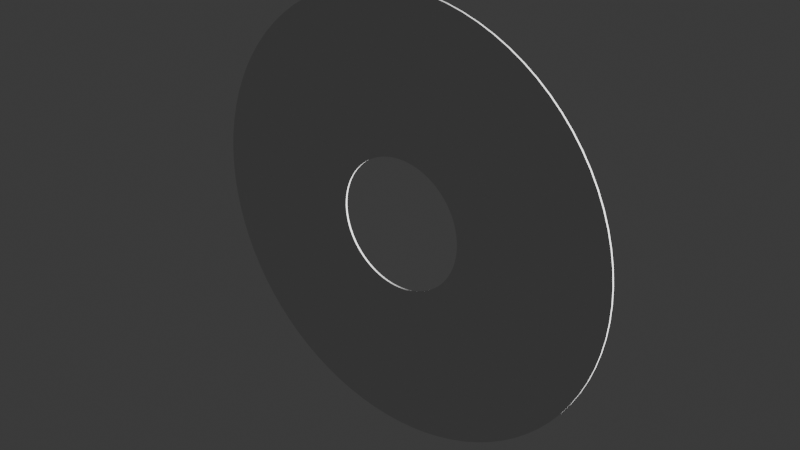 # Source: rings.blend  (saved by Blender 4.2.66; exported with 4.5.12 LTS)
import bpy
from mathutils import Matrix  # noqa: F401  (used for matrix-valued properties, if any)

bpy.ops.wm.read_factory_settings(use_empty=True)
scene = bpy.context.scene
scene.name = 'Scene'

# ---- collections
col_collection = bpy.data.collections.new('Collection'); scene.collection.children.link(col_collection)

# ---- world
world_world = bpy.data.worlds.new('World'); scene.world = world_world
world_world.use_nodes = True; world_world.node_tree.nodes.clear()
_N = world_world.node_tree.nodes; _L = world_world.node_tree.links
n0 = _N.new('ShaderNodeOutputWorld'); n0.name = 'World Output'; n0.location = (300, 300)
n1 = _N.new('ShaderNodeBackground'); n1.name = 'Background'; n1.location = (10, 300)
n1.inputs[0].default_value = (0.05088, 0.05088, 0.05088, 1.0)
_L.new(n1.outputs[0], n0.inputs[0])
n0.is_active_output = True
world_world.color = (0.05088, 0.05088, 0.05088)
world_world.sun_shadow_jitter_overblur = 0.0

# ---- lights
light_light = bpy.data.lights.new('Light', 'SUN')
light_light.angle = 0.1993
light_light.shadow_soft_size = 0.1
light_light.shadow_cascade_max_distance = 1000.0

# ---- meshes
me_circle = bpy.data.meshes.new('Circle')
me_circle.from_pydata([(0.0, 4.981, -0.04), (-0.7424, 4.926, -0.04), (-1.468, 4.76, -0.04), (-2.161, 4.488, -0.04), (-2.806, 4.116, -0.04), (-3.388, 3.652, -0.04), (-3.895, 3.106, -0.04), (-4.314, 2.491, -0.04), (-4.637, 1.82, -0.04), (-4.856, 1.108, -0.04), (-4.967, 0.3723, -0.04), (-4.967, -0.3723, -0.04), (-4.856, -1.108, -0.04), (-4.637, -1.82, -0.04), (-4.314, -2.491, -0.04), (-3.895, -3.106, -0.04), (-3.388, -3.652, -0.04), (-2.806, -4.116, -0.04), (-2.161, -4.488, -0.04), (-1.468, -4.76, -0.04), (-0.7424, -4.926, -0.04), (0.0, -4.981, -0.04), (0.7424, -4.926, -0.04), (1.468, -4.76, -0.04), (2.161, -4.488, -0.04), (2.806, -4.116, -0.04), (3.388, -3.652, -0.04), (3.895, -3.106, -0.04), (4.314, -2.491, -0.04), (4.637, -1.82, -0.04), (4.856, -1.108, -0.04), (4.967, -0.3723, -0.04), (4.967, 0.3723, -0.04), (4.856, 1.108, -0.04), (4.637, 1.82, -0.04), (4.314, 2.491, -0.04), (3.895, 3.106, -0.04), (3.388, 3.652, -0.04), (2.806, 4.116, -0.04), (2.161, 4.488, -0.04), (1.468, 4.76, -0.04), (0.7424, 4.926, -0.04), (-0.2213, 1.468, -0.04), (7.451e-09, 1.485, -0.04), (-0.4376, 1.419, -0.04), (-0.6442, 1.338, -0.04), (-0.8363, 1.227, -0.04), (-1.01, 1.088, -0.04), (-1.161, 0.9257, -0.04), (-1.286, 0.7423, -0.04), (-1.382, 0.5424, -0.04), (-1.447, 0.3304, -0.04), (-1.48, 0.1109, -0.04), (-1.48, -0.1109, -0.04), (-1.447, -0.3304, -0.04), (-1.382, -0.5424, -0.04), (-1.286, -0.7423, -0.04), (-1.161, -0.9257, -0.04), (-1.01, -1.088, -0.04), (-0.8363, -1.227, -0.04), (-0.6442, -1.338, -0.04), (-0.4376, -1.419, -0.04), (-0.2213, -1.468, -0.04), (-7.451e-09, -1.485, -0.04), (0.2213, -1.468, -0.04), (0.4376, -1.419, -0.04), (0.6442, -1.338, -0.04), (0.8363, -1.227, -0.04), (1.01, -1.088, -0.04), (1.161, -0.9257, -0.04), (1.286, -0.7423, -0.04), (1.382, -0.5424, -0.04), (1.447, -0.3304, -0.04), (1.48, -0.1109, -0.04), (1.48, 0.1109, -0.04), (1.447, 0.3304, -0.04), (1.382, 0.5424, -0.04), (1.286, 0.7423, -0.04), (1.161, 0.9257, -0.04), (1.01, 1.088, -0.04), (0.8363, 1.227, -0.04), (0.6442, 1.338, -0.04), (0.4376, 1.419, -0.04), (0.2213, 1.468, -0.04), (-0.1109, 1.48, -0.04), (-0.3304, 1.447, -0.04), (-0.5424, 1.382, -0.04), (-0.7423, 1.286, -0.04), (-0.9257, 1.161, -0.04), (-1.088, 1.01, -0.04), (-1.227, 0.8363, -0.04), (-1.338, 0.6442, -0.04), (-1.419, 0.4376, -0.04), (-1.468, 0.2213, -0.04), (-1.485, 1.863e-09, -0.04), (-1.468, -0.2213, -0.04), (-1.419, -0.4376, -0.04), (-1.338, -0.6442, -0.04), (-1.227, -0.8363, -0.04), (-1.088, -1.01, -0.04), (-0.9257, -1.161, -0.04), (-0.7423, -1.286, -0.04), (-0.5424, -1.382, -0.04), (-0.3304, -1.447, -0.04), (-0.1109, -1.48, -0.04), (0.1109, -1.48, -0.04), (0.3304, -1.447, -0.04), (0.5424, -1.382, -0.04), (0.7423, -1.286, -0.04), (0.9257, -1.161, -0.04), (1.088, -1.01, -0.04), (1.227, -0.8363, -0.04), (1.338, -0.6442, -0.04), (1.419, -0.4376, -0.04), (1.468, -0.2213, -0.04), (1.485, -1.863e-09, -0.04), (1.468, 0.2213, -0.04), (1.419, 0.4376, -0.04), (1.338, 0.6442, -0.04), (1.227, 0.8363, -0.04), (1.088, 1.01, -0.04), (0.9257, 1.161, -0.04), (0.7423, 1.286, -0.04), (0.5424, 1.382, -0.04), (0.3304, 1.447, -0.04), (0.1109, 1.48, -0.04), (-0.3723, 4.967, -0.04), (-1.108, 4.856, -0.04), (-1.82, 4.637, -0.04), (-2.491, 4.314, -0.04), (-3.106, 3.895, -0.04), (-3.652, 3.388, -0.04), (-4.116, 2.806, -0.04), (-4.488, 2.161, -0.04), (-4.76, 1.468, -0.04), (-4.926, 0.7424, -0.04), (-4.981, 5.588e-09, -0.04), (-4.926, -0.7424, -0.04), (-4.76, -1.468, -0.04), (-4.488, -2.161, -0.04), (-4.116, -2.806, -0.04), (-3.652, -3.388, -0.04), (-3.106, -3.895, -0.04), (-2.491, -4.314, -0.04), (-1.82, -4.637, -0.04), (-1.108, -4.856, -0.04), (-0.3723, -4.967, -0.04), (0.3723, -4.967, -0.04), (1.108, -4.856, -0.04), (1.82, -4.637, -0.04), (2.491, -4.314, -0.04), (3.106, -3.895, -0.04), (3.652, -3.388, -0.04), (4.116, -2.806, -0.04), (4.488, -2.161, -0.04), (4.76, -1.468, -0.04), (4.926, -0.7424, -0.04), (4.981, -5.588e-09, -0.04), (4.926, 0.7424, -0.04), (4.76, 1.468, -0.04), (4.488, 2.161, -0.04), (4.116, 2.806, -0.04), (3.652, 3.388, -0.04), (3.106, 3.895, -0.04), (2.491, 4.314, -0.04), (1.82, 4.637, -0.04), (1.108, 4.856, -0.04), (0.3723, 4.967, -0.04), (-0.4819, 3.197, -0.04), (0.0, 3.233, -0.04), (-0.9529, 3.089, -0.04), (-1.403, 2.913, -0.04), (-1.821, 2.671, -0.04), (-2.199, 2.37, -0.04), (-2.528, 2.016, -0.04), (-2.8, 1.617, -0.04), (-3.01, 1.181, -0.04), (-3.152, 0.7194, -0.04), (-3.224, 0.2416, -0.04), (-3.224, -0.2416, -0.04), (-3.152, -0.7194, -0.04), (-3.01, -1.181, -0.04), (-2.8, -1.617, -0.04), (-2.528, -2.016, -0.04), (-2.199, -2.37, -0.04), (-1.821, -2.671, -0.04), (-1.403, -2.913, -0.04), (-0.9529, -3.089, -0.04), (-0.4819, -3.197, -0.04), (0.0, -3.233, -0.04), (0.4819, -3.197, -0.04), (0.9529, -3.089, -0.04), (1.403, -2.913, -0.04), (1.821, -2.671, -0.04), (2.199, -2.37, -0.04), (2.528, -2.016, -0.04), (2.8, -1.617, -0.04), (3.01, -1.181, -0.04), (3.152, -0.7194, -0.04), (3.224, -0.2416, -0.04), (3.224, 0.2416, -0.04), (3.152, 0.7194, -0.04), (3.01, 1.181, -0.04), (2.8, 1.617, -0.04), (2.528, 2.016, -0.04), (2.199, 2.37, -0.04), (1.821, 2.671, -0.04), (1.403, 2.913, -0.04), (0.9529, 3.089, -0.04), (0.4819, 3.197, -0.04), (-0.2416, 3.224, -0.04), (-0.7194, 3.152, -0.04), (-1.181, 3.01, -0.04), (-1.617, 2.8, -0.04), (-2.016, 2.528, -0.04), (-2.37, 2.199, -0.04), (-2.671, 1.821, -0.04), (-2.913, 1.403, -0.04), (-3.089, 0.9529, -0.04), (-3.197, 0.4819, -0.04), (-3.233, 0.0, -0.04), (-3.197, -0.4819, -0.04), (-3.089, -0.9529, -0.04), (-2.913, -1.403, -0.04), (-2.671, -1.821, -0.04), (-2.37, -2.199, -0.04), (-2.016, -2.528, -0.04), (-1.617, -2.8, -0.04), (-1.181, -3.01, -0.04), (-0.7194, -3.152, -0.04), (-0.2416, -3.224, -0.04), (0.2416, -3.224, -0.04), (0.7194, -3.152, -0.04), (1.181, -3.01, -0.04), (1.617, -2.8, -0.04), (2.016, -2.528, -0.04), (2.37, -2.199, -0.04), (2.671, -1.821, -0.04), (2.913, -1.403, -0.04), (3.089, -0.9529, -0.04), (3.197, -0.4819, -0.04), (3.233, 0.0, -0.04), (3.197, 0.4819, -0.04), (3.089, 0.9529, -0.04), (2.913, 1.403, -0.04), (2.671, 1.821, -0.04), (2.37, 2.199, -0.04), (2.016, 2.528, -0.04), (1.617, 2.8, -0.04), (1.181, 3.01, -0.04), (0.7194, 3.152, -0.04), (0.2416, 3.224, -0.04), (0.0, 4.981, 0.0), (-0.7424, 4.926, 0.0), (-1.468, 4.76, 0.0), (-2.161, 4.488, 0.0), (-2.806, 4.116, 0.0), (-3.388, 3.652, 0.0), (-3.895, 3.106, 0.0), (-4.314, 2.491, 0.0), (-4.637, 1.82, 0.0), (-4.856, 1.108, 0.0), (-4.967, 0.3723, 0.0), (-4.967, -0.3723, 0.0), (-4.856, -1.108, 0.0), (-4.637, -1.82, 0.0), (-4.314, -2.491, 0.0), (-3.895, -3.106, 0.0), (-3.388, -3.652, 0.0), (-2.806, -4.116, 0.0), (-2.161, -4.488, 0.0), (-1.468, -4.76, 0.0), (-0.7424, -4.926, 0.0), (0.0, -4.981, 0.0), (0.7424, -4.926, 0.0), (1.468, -4.76, 0.0), (2.161, -4.488, 0.0), (2.806, -4.116, 0.0), (3.388, -3.652, 0.0), (3.895, -3.106, 0.0), (4.314, -2.491, 0.0), (4.637, -1.82, 0.0), (4.856, -1.108, 0.0), (4.967, -0.3723, 0.0), (4.967, 0.3723, 0.0), (4.856, 1.108, 0.0), (4.637, 1.82, 0.0), (4.314, 2.491, 0.0), (3.895, 3.106, 0.0), (3.388, 3.652, 0.0), (2.806, 4.116, 0.0), (2.161, 4.488, 0.0), (1.468, 4.76, 0.0), (0.7424, 4.926, 0.0), (-0.2213, 1.468, 0.0), (7.451e-09, 1.485, 0.0), (-0.4376, 1.419, 0.0), (-0.6442, 1.338, 0.0), (-0.8363, 1.227, 0.0), (-1.01, 1.088, 0.0), (-1.161, 0.9257, 0.0), (-1.286, 0.7423, 0.0), (-1.382, 0.5424, 0.0), (-1.447, 0.3304, 0.0), (-1.48, 0.1109, 0.0), (-1.48, -0.1109, 0.0), (-1.447, -0.3304, 0.0), (-1.382, -0.5424, 0.0), (-1.286, -0.7423, 0.0), (-1.161, -0.9257, 0.0), (-1.01, -1.088, 0.0), (-0.8363, -1.227, 0.0), (-0.6442, -1.338, 0.0), (-0.4376, -1.419, 0.0), (-0.2213, -1.468, 0.0), (-7.451e-09, -1.485, 0.0), (0.2213, -1.468, 0.0), (0.4376, -1.419, 0.0), (0.6442, -1.338, 0.0), (0.8363, -1.227, 0.0), (1.01, -1.088, 0.0), (1.161, -0.9257, 0.0), (1.286, -0.7423, 0.0), (1.382, -0.5424, 0.0), (1.447, -0.3304, 0.0), (1.48, -0.1109, 0.0), (1.48, 0.1109, 0.0), (1.447, 0.3304, 0.0), (1.382, 0.5424, 0.0), (1.286, 0.7423, 0.0), (1.161, 0.9257, 0.0), (1.01, 1.088, 0.0), (0.8363, 1.227, 0.0), (0.6442, 1.338, 0.0), (0.4376, 1.419, 0.0), (0.2213, 1.468, 0.0), (-0.1109, 1.48, 0.0), (-0.3304, 1.447, 0.0), (-0.5424, 1.382, 0.0), (-0.7423, 1.286, 0.0), (-0.9257, 1.161, 0.0), (-1.088, 1.01, 0.0), (-1.227, 0.8363, 0.0), (-1.338, 0.6442, 0.0), (-1.419, 0.4376, 0.0), (-1.468, 0.2213, 0.0), (-1.485, 1.863e-09, 0.0), (-1.468, -0.2213, 0.0), (-1.419, -0.4376, 0.0), (-1.338, -0.6442, 0.0), (-1.227, -0.8363, 0.0), (-1.088, -1.01, 0.0), (-0.9257, -1.161, 0.0), (-0.7423, -1.286, 0.0), (-0.5424, -1.382, 0.0), (-0.3304, -1.447, 0.0), (-0.1109, -1.48, 0.0), (0.1109, -1.48, 0.0), (0.3304, -1.447, 0.0), (0.5424, -1.382, 0.0), (0.7423, -1.286, 0.0), (0.9257, -1.161, 0.0), (1.088, -1.01, 0.0), (1.227, -0.8363, 0.0), (1.338, -0.6442, 0.0), (1.419, -0.4376, 0.0), (1.468, -0.2213, 0.0), (1.485, -1.863e-09, 0.0), (1.468, 0.2213, 0.0), (1.419, 0.4376, 0.0), (1.338, 0.6442, 0.0), (1.227, 0.8363, 0.0), (1.088, 1.01, 0.0), (0.9257, 1.161, 0.0), (0.7423, 1.286, 0.0), (0.5424, 1.382, 0.0), (0.3304, 1.447, 0.0), (0.1109, 1.48, 0.0), (-0.3723, 4.967, 0.0), (-1.108, 4.856, 0.0), (-1.82, 4.637, 0.0), (-2.491, 4.314, 0.0), (-3.106, 3.895, 0.0), (-3.652, 3.388, 0.0), (-4.116, 2.806, 0.0), (-4.488, 2.161, 0.0), (-4.76, 1.468, 0.0), (-4.926, 0.7424, 0.0), (-4.981, 5.588e-09, 0.0), (-4.926, -0.7424, 0.0), (-4.76, -1.468, 0.0), (-4.488, -2.161, 0.0), (-4.116, -2.806, 0.0), (-3.652, -3.388, 0.0), (-3.106, -3.895, 0.0), (-2.491, -4.314, 0.0), (-1.82, -4.637, 0.0), (-1.108, -4.856, 0.0), (-0.3723, -4.967, 0.0), (0.3723, -4.967, 0.0), (1.108, -4.856, 0.0), (1.82, -4.637, 0.0), (2.491, -4.314, 0.0), (3.106, -3.895, 0.0), (3.652, -3.388, 0.0), (4.116, -2.806, 0.0), (4.488, -2.161, 0.0), (4.76, -1.468, 0.0), (4.926, -0.7424, 0.0), (4.981, -5.588e-09, 0.0), (4.926, 0.7424, 0.0), (4.76, 1.468, 0.0), (4.488, 2.161, 0.0), (4.116, 2.806, 0.0), (3.652, 3.388, 0.0), (3.106, 3.895, 0.0), (2.491, 4.314, 0.0), (1.82, 4.637, 0.0), (1.108, 4.856, 0.0), (0.3723, 4.967, 0.0), (-0.4819, 3.197, 0.0), (0.0, 3.233, 0.0), (-0.9529, 3.089, 0.0), (-1.403, 2.913, 0.0), (-1.821, 2.671, 0.0), (-2.199, 2.37, 0.0), (-2.528, 2.016, 0.0), (-2.8, 1.617, 0.0), (-3.01, 1.181, 0.0), (-3.152, 0.7194, 0.0), (-3.224, 0.2416, 0.0), (-3.224, -0.2416, 0.0), (-3.152, -0.7194, 0.0), (-3.01, -1.181, 0.0), (-2.8, -1.617, 0.0), (-2.528, -2.016, 0.0), (-2.199, -2.37, 0.0), (-1.821, -2.671, 0.0), (-1.403, -2.913, 0.0), (-0.9529, -3.089, 0.0), (-0.4819, -3.197, 0.0), (0.0, -3.233, 0.0), (0.4819, -3.197, 0.0), (0.9529, -3.089, 0.0), (1.403, -2.913, 0.0), (1.821, -2.671, 0.0), (2.199, -2.37, 0.0), (2.528, -2.016, 0.0), (2.8, -1.617, 0.0), (3.01, -1.181, 0.0), (3.152, -0.7194, 0.0), (3.224, -0.2416, 0.0), (3.224, 0.2416, 0.0), (3.152, 0.7194, 0.0), (3.01, 1.181, 0.0), (2.8, 1.617, 0.0), (2.528, 2.016, 0.0), (2.199, 2.37, 0.0), (1.821, 2.671, 0.0), (1.403, 2.913, 0.0), (0.9529, 3.089, 0.0), (0.4819, 3.197, 0.0), (-0.2416, 3.224, 0.0), (-0.7194, 3.152, 0.0), (-1.181, 3.01, 0.0), (-1.617, 2.8, 0.0), (-2.016, 2.528, 0.0), (-2.37, 2.199, 0.0), (-2.671, 1.821, 0.0), (-2.913, 1.403, 0.0), (-3.089, 0.9529, 0.0), (-3.197, 0.4819, 0.0), (-3.233, 0.0, 0.0), (-3.197, -0.4819, 0.0), (-3.089, -0.9529, 0.0), (-2.913, -1.403, 0.0), (-2.671, -1.821, 0.0), (-2.37, -2.199, 0.0), (-2.016, -2.528, 0.0), (-1.617, -2.8, 0.0), (-1.181, -3.01, 0.0), (-0.7194, -3.152, 0.0), (-0.2416, -3.224, 0.0), (0.2416, -3.224, 0.0), (0.7194, -3.152, 0.0), (1.181, -3.01, 0.0), (1.617, -2.8, 0.0), (2.016, -2.528, 0.0), (2.37, -2.199, 0.0), (2.671, -1.821, 0.0), (2.913, -1.403, 0.0), (3.089, -0.9529, 0.0), (3.197, -0.4819, 0.0), (3.233, 0.0, 0.0), (3.197, 0.4819, 0.0), (3.089, 0.9529, 0.0), (2.913, 1.403, 0.0), (2.671, 1.821, 0.0), (2.37, 2.199, 0.0), (2.016, 2.528, 0.0), (1.617, 2.8, 0.0), (1.181, 3.01, 0.0), (0.7194, 3.152, 0.0), (0.2416, 3.224, 0.0)], [], [(42, 168, 210, 84), (168, 1, 126, 210), (210, 126, 0, 169), (84, 210, 169, 43), (44, 170, 211, 85), (170, 2, 127, 211), (211, 127, 1, 168), (85, 211, 168, 42), (45, 171, 212, 86), (171, 3, 128, 212), (212, 128, 2, 170), (86, 212, 170, 44), (46, 172, 213, 87), (172, 4, 129, 213), (213, 129, 3, 171), (87, 213, 171, 45), (47, 173, 214, 88), (173, 5, 130, 214), (214, 130, 4, 172), (88, 214, 172, 46), (48, 174, 215, 89), (174, 6, 131, 215), (215, 131, 5, 173), (89, 215, 173, 47), (49, 175, 216, 90), (175, 7, 132, 216), (216, 132, 6, 174), (90, 216, 174, 48), (50, 176, 217, 91), (176, 8, 133, 217), (217, 133, 7, 175), (91, 217, 175, 49), (51, 177, 218, 92), (177, 9, 134, 218), (218, 134, 8, 176), (92, 218, 176, 50), (52, 178, 219, 93), (178, 10, 135, 219), (219, 135, 9, 177), (93, 219, 177, 51), (53, 179, 220, 94), (179, 11, 136, 220), (220, 136, 10, 178), (94, 220, 178, 52), (54, 180, 221, 95), (180, 12, 137, 221), (221, 137, 11, 179), (95, 221, 179, 53), (55, 181, 222, 96), (181, 13, 138, 222), (222, 138, 12, 180), (96, 222, 180, 54), (56, 182, 223, 97), (182, 14, 139, 223), (223, 139, 13, 181), (97, 223, 181, 55), (57, 183, 224, 98), (183, 15, 140, 224), (224, 140, 14, 182), (98, 224, 182, 56), (58, 184, 225, 99), (184, 16, 141, 225), (225, 141, 15, 183), (99, 225, 183, 57), (59, 185, 226, 100), (185, 17, 142, 226), (226, 142, 16, 184), (100, 226, 184, 58), (60, 186, 227, 101), (186, 18, 143, 227), (227, 143, 17, 185), (101, 227, 185, 59), (61, 187, 228, 102), (187, 19, 144, 228), (228, 144, 18, 186), (102, 228, 186, 60), (62, 188, 229, 103), (188, 20, 145, 229), (229, 145, 19, 187), (103, 229, 187, 61), (63, 189, 230, 104), (189, 21, 146, 230), (230, 146, 20, 188), (104, 230, 188, 62), (64, 190, 231, 105), (190, 22, 147, 231), (231, 147, 21, 189), (105, 231, 189, 63), (65, 191, 232, 106), (191, 23, 148, 232), (232, 148, 22, 190), (106, 232, 190, 64), (66, 192, 233, 107), (192, 24, 149, 233), (233, 149, 23, 191), (107, 233, 191, 65), (67, 193, 234, 108), (193, 25, 150, 234), (234, 150, 24, 192), (108, 234, 192, 66), (68, 194, 235, 109), (194, 26, 151, 235), (235, 151, 25, 193), (109, 235, 193, 67), (69, 195, 236, 110), (195, 27, 152, 236), (236, 152, 26, 194), (110, 236, 194, 68), (70, 196, 237, 111), (196, 28, 153, 237), (237, 153, 27, 195), (111, 237, 195, 69), (71, 197, 238, 112), (197, 29, 154, 238), (238, 154, 28, 196), (112, 238, 196, 70), (72, 198, 239, 113), (198, 30, 155, 239), (239, 155, 29, 197), (113, 239, 197, 71), (73, 199, 240, 114), (199, 31, 156, 240), (240, 156, 30, 198), (114, 240, 198, 72), (74, 200, 241, 115), (200, 32, 157, 241), (241, 157, 31, 199), (115, 241, 199, 73), (75, 201, 242, 116), (201, 33, 158, 242), (242, 158, 32, 200), (116, 242, 200, 74), (76, 202, 243, 117), (202, 34, 159, 243), (243, 159, 33, 201), (117, 243, 201, 75), (77, 203, 244, 118), (203, 35, 160, 244), (244, 160, 34, 202), (118, 244, 202, 76), (78, 204, 245, 119), (204, 36, 161, 245), (245, 161, 35, 203), (119, 245, 203, 77), (79, 205, 246, 120), (205, 37, 162, 246), (246, 162, 36, 204), (120, 246, 204, 78), (80, 206, 247, 121), (206, 38, 163, 247), (247, 163, 37, 205), (121, 247, 205, 79), (81, 207, 248, 122), (207, 39, 164, 248), (248, 164, 38, 206), (122, 248, 206, 80), (82, 208, 249, 123), (208, 40, 165, 249), (249, 165, 39, 207), (123, 249, 207, 81), (83, 209, 250, 124), (209, 41, 166, 250), (250, 166, 40, 208), (124, 250, 208, 82), (43, 169, 251, 125), (169, 0, 167, 251), (251, 167, 41, 209), (125, 251, 209, 83), (294, 336, 462, 420), (420, 462, 378, 253), (462, 421, 252, 378), (336, 295, 421, 462), (296, 337, 463, 422), (422, 463, 379, 254), (463, 420, 253, 379), (337, 294, 420, 463), (297, 338, 464, 423), (423, 464, 380, 255), (464, 422, 254, 380), (338, 296, 422, 464), (298, 339, 465, 424), (424, 465, 381, 256), (465, 423, 255, 381), (339, 297, 423, 465), (299, 340, 466, 425), (425, 466, 382, 257), (466, 424, 256, 382), (340, 298, 424, 466), (300, 341, 467, 426), (426, 467, 383, 258), (467, 425, 257, 383), (341, 299, 425, 467), (301, 342, 468, 427), (427, 468, 384, 259), (468, 426, 258, 384), (342, 300, 426, 468), (302, 343, 469, 428), (428, 469, 385, 260), (469, 427, 259, 385), (343, 301, 427, 469), (303, 344, 470, 429), (429, 470, 386, 261), (470, 428, 260, 386), (344, 302, 428, 470), (304, 345, 471, 430), (430, 471, 387, 262), (471, 429, 261, 387), (345, 303, 429, 471), (305, 346, 472, 431), (431, 472, 388, 263), (472, 430, 262, 388), (346, 304, 430, 472), (306, 347, 473, 432), (432, 473, 389, 264), (473, 431, 263, 389), (347, 305, 431, 473), (307, 348, 474, 433), (433, 474, 390, 265), (474, 432, 264, 390), (348, 306, 432, 474), (308, 349, 475, 434), (434, 475, 391, 266), (475, 433, 265, 391), (349, 307, 433, 475), (309, 350, 476, 435), (435, 476, 392, 267), (476, 434, 266, 392), (350, 308, 434, 476), (310, 351, 477, 436), (436, 477, 393, 268), (477, 435, 267, 393), (351, 309, 435, 477), (311, 352, 478, 437), (437, 478, 394, 269), (478, 436, 268, 394), (352, 310, 436, 478), (312, 353, 479, 438), (438, 479, 395, 270), (479, 437, 269, 395), (353, 311, 437, 479), (313, 354, 480, 439), (439, 480, 396, 271), (480, 438, 270, 396), (354, 312, 438, 480), (314, 355, 481, 440), (440, 481, 397, 272), (481, 439, 271, 397), (355, 313, 439, 481), (315, 356, 482, 441), (441, 482, 398, 273), (482, 440, 272, 398), (356, 314, 440, 482), (316, 357, 483, 442), (442, 483, 399, 274), (483, 441, 273, 399), (357, 315, 441, 483), (317, 358, 484, 443), (443, 484, 400, 275), (484, 442, 274, 400), (358, 316, 442, 484), (318, 359, 485, 444), (444, 485, 401, 276), (485, 443, 275, 401), (359, 317, 443, 485), (319, 360, 486, 445), (445, 486, 402, 277), (486, 444, 276, 402), (360, 318, 444, 486), (320, 361, 487, 446), (446, 487, 403, 278), (487, 445, 277, 403), (361, 319, 445, 487), (321, 362, 488, 447), (447, 488, 404, 279), (488, 446, 278, 404), (362, 320, 446, 488), (322, 363, 489, 448), (448, 489, 405, 280), (489, 447, 279, 405), (363, 321, 447, 489), (323, 364, 490, 449), (449, 490, 406, 281), (490, 448, 280, 406), (364, 322, 448, 490), (324, 365, 491, 450), (450, 491, 407, 282), (491, 449, 281, 407), (365, 323, 449, 491), (325, 366, 492, 451), (451, 492, 408, 283), (492, 450, 282, 408), (366, 324, 450, 492), (326, 367, 493, 452), (452, 493, 409, 284), (493, 451, 283, 409), (367, 325, 451, 493), (327, 368, 494, 453), (453, 494, 410, 285), (494, 452, 284, 410), (368, 326, 452, 494), (328, 369, 495, 454), (454, 495, 411, 286), (495, 453, 285, 411), (369, 327, 453, 495), (329, 370, 496, 455), (455, 496, 412, 287), (496, 454, 286, 412), (370, 328, 454, 496), (330, 371, 497, 456), (456, 497, 413, 288), (497, 455, 287, 413), (371, 329, 455, 497), (331, 372, 498, 457), (457, 498, 414, 289), (498, 456, 288, 414), (372, 330, 456, 498), (332, 373, 499, 458), (458, 499, 415, 290), (499, 457, 289, 415), (373, 331, 457, 499), (333, 374, 500, 459), (459, 500, 416, 291), (500, 458, 290, 416), (374, 332, 458, 500), (334, 375, 501, 460), (460, 501, 417, 292), (501, 459, 291, 417), (375, 333, 459, 501), (335, 376, 502, 461), (461, 502, 418, 293), (502, 460, 292, 418), (376, 334, 460, 502), (295, 377, 503, 421), (421, 503, 419, 252), (503, 461, 293, 419), (377, 335, 461, 503), (42, 84, 336, 294), (84, 43, 295, 336), (44, 85, 337, 296), (85, 42, 294, 337), (45, 86, 338, 297), (86, 44, 296, 338), (46, 87, 339, 298), (87, 45, 297, 339), (47, 88, 340, 299), (88, 46, 298, 340), (48, 89, 341, 300), (89, 47, 299, 341), (49, 90, 342, 301), (90, 48, 300, 342), (50, 91, 343, 302), (91, 49, 301, 343), (51, 92, 344, 303), (92, 50, 302, 344), (52, 93, 345, 304), (93, 51, 303, 345), (53, 94, 346, 305), (94, 52, 304, 346), (54, 95, 347, 306), (95, 53, 305, 347), (55, 96, 348, 307), (96, 54, 306, 348), (56, 97, 349, 308), (97, 55, 307, 349), (57, 98, 350, 309), (98, 56, 308, 350), (58, 99, 351, 310), (99, 57, 309, 351), (59, 100, 352, 311), (100, 58, 310, 352), (60, 101, 353, 312), (101, 59, 311, 353), (61, 102, 354, 313), (102, 60, 312, 354), (62, 103, 355, 314), (103, 61, 313, 355), (63, 104, 356, 315), (104, 62, 314, 356), (64, 105, 357, 316), (105, 63, 315, 357), (65, 106, 358, 317), (106, 64, 316, 358), (66, 107, 359, 318), (107, 65, 317, 359), (67, 108, 360, 319), (108, 66, 318, 360), (68, 109, 361, 320), (109, 67, 319, 361), (69, 110, 362, 321), (110, 68, 320, 362), (70, 111, 363, 322), (111, 69, 321, 363), (71, 112, 364, 323), (112, 70, 322, 364), (72, 113, 365, 324), (113, 71, 323, 365), (73, 114, 366, 325), (114, 72, 324, 366), (74, 115, 367, 326), (115, 73, 325, 367), (75, 116, 368, 327), (116, 74, 326, 368), (76, 117, 369, 328), (117, 75, 327, 369), (77, 118, 370, 329), (118, 76, 328, 370), (78, 119, 371, 330), (119, 77, 329, 371), (79, 120, 372, 331), (120, 78, 330, 372), (80, 121, 373, 332), (121, 79, 331, 373), (81, 122, 374, 333), (122, 80, 332, 374), (82, 123, 375, 334), (123, 81, 333, 375), (83, 124, 376, 335), (124, 82, 334, 376), (43, 125, 377, 295), (125, 83, 335, 377), (126, 1, 253, 378), (0, 126, 378, 252), (127, 2, 254, 379), (1, 127, 379, 253), (128, 3, 255, 380), (2, 128, 380, 254), (129, 4, 256, 381), (3, 129, 381, 255), (130, 5, 257, 382), (4, 130, 382, 256), (131, 6, 258, 383), (5, 131, 383, 257), (132, 7, 259, 384), (6, 132, 384, 258), (133, 8, 260, 385), (7, 133, 385, 259), (134, 9, 261, 386), (8, 134, 386, 260), (135, 10, 262, 387), (9, 135, 387, 261), (136, 11, 263, 388), (10, 136, 388, 262), (137, 12, 264, 389), (11, 137, 389, 263), (138, 13, 265, 390), (12, 138, 390, 264), (139, 14, 266, 391), (13, 139, 391, 265), (140, 15, 267, 392), (14, 140, 392, 266), (141, 16, 268, 393), (15, 141, 393, 267), (142, 17, 269, 394), (16, 142, 394, 268), (143, 18, 270, 395), (17, 143, 395, 269), (144, 19, 271, 396), (18, 144, 396, 270), (145, 20, 272, 397), (19, 145, 397, 271), (146, 21, 273, 398), (20, 146, 398, 272), (147, 22, 274, 399), (21, 147, 399, 273), (148, 23, 275, 400), (22, 148, 400, 274), (149, 24, 276, 401), (23, 149, 401, 275), (150, 25, 277, 402), (24, 150, 402, 276), (151, 26, 278, 403), (25, 151, 403, 277), (152, 27, 279, 404), (26, 152, 404, 278), (153, 28, 280, 405), (27, 153, 405, 279), (154, 29, 281, 406), (28, 154, 406, 280), (155, 30, 282, 407), (29, 155, 407, 281), (156, 31, 283, 408), (30, 156, 408, 282), (157, 32, 284, 409), (31, 157, 409, 283), (158, 33, 285, 410), (32, 158, 410, 284), (159, 34, 286, 411), (33, 159, 411, 285), (160, 35, 287, 412), (34, 160, 412, 286), (161, 36, 288, 413), (35, 161, 413, 287), (162, 37, 289, 414), (36, 162, 414, 288), (163, 38, 290, 415), (37, 163, 415, 289), (164, 39, 291, 416), (38, 164, 416, 290), (165, 40, 292, 417), (39, 165, 417, 291), (166, 41, 293, 418), (40, 166, 418, 292), (167, 0, 252, 419), (41, 167, 419, 293)])
_uv = me_circle.uv_layers.new(name='UVMap')
_uv.uv.foreach_set('vector', [0.4779, 0.6468, 0.4518, 0.8197, 0.4758, 0.8224, 0.4889, 0.648, 0.4518, 0.8197, 0.4258, 0.9926, 0.4628, 0.9967, 0.4758, 0.8224, 0.4758, 0.8224, 0.4628, 0.9967, 0.5, 0.9981, 0.5, 0.8233, 0.4889, 0.648, 0.4758, 0.8224, 0.5, 0.8233, 0.5, 0.6485, 0.4562, 0.6419, 0.4047, 0.8089, 0.4281, 0.8152, 0.467, 0.6447, 0.4047, 0.8089, 0.3532, 0.976, 0.3892, 0.9856, 0.4281, 0.8152, 0.4281, 0.8152, 0.3892, 0.9856, 0.4258, 0.9926, 0.4518, 0.8197, 0.467, 0.6447, 0.4281, 0.8152, 0.4518, 0.8197, 0.4779, 0.6468, 0.4356, 0.6338, 0.3597, 0.7913, 0.3819, 0.801, 0.4458, 0.6382, 0.3597, 0.7913, 0.2839, 0.9488, 0.318, 0.9637, 0.3819, 0.801, 0.3819, 0.801, 0.318, 0.9637, 0.3532, 0.976, 0.4047, 0.8089, 0.4458, 0.6382, 0.3819, 0.801, 0.4047, 0.8089, 0.4562, 0.6419, 0.4164, 0.6227, 0.3179, 0.7671, 0.3383, 0.78, 0.4258, 0.6286, 0.3179, 0.7671, 0.2194, 0.9116, 0.2509, 0.9314, 0.3383, 0.78, 0.3383, 0.78, 0.2509, 0.9314, 0.2839, 0.9488, 0.3597, 0.7913, 0.4258, 0.6286, 0.3383, 0.78, 0.3597, 0.7913, 0.4356, 0.6338, 0.399, 0.6088, 0.2801, 0.737, 0.2984, 0.7528, 0.4074, 0.6161, 0.2801, 0.737, 0.1612, 0.8652, 0.1894, 0.8895, 0.2984, 0.7528, 0.2984, 0.7528, 0.1894, 0.8895, 0.2194, 0.9116, 0.3179, 0.7671, 0.4074, 0.6161, 0.2984, 0.7528, 0.3179, 0.7671, 0.4164, 0.6227, 0.3839, 0.5926, 0.2472, 0.7016, 0.263, 0.7199, 0.3912, 0.601, 0.2472, 0.7016, 0.1105, 0.8106, 0.1348, 0.8388, 0.263, 0.7199, 0.263, 0.7199, 0.1348, 0.8388, 0.1612, 0.8652, 0.2801, 0.737, 0.3912, 0.601, 0.263, 0.7199, 0.2801, 0.737, 0.399, 0.6088, 0.3714, 0.5742, 0.22, 0.6617, 0.2329, 0.6821, 0.3773, 0.5836, 0.22, 0.6617, 0.0686, 0.7491, 0.08842, 0.7806, 0.2329, 0.6821, 0.2329, 0.6821, 0.08842, 0.7806, 0.1105, 0.8106, 0.2472, 0.7016, 0.3773, 0.5836, 0.2329, 0.6821, 0.2472, 0.7016, 0.3839, 0.5926, 0.3618, 0.5542, 0.199, 0.6181, 0.2087, 0.6403, 0.3662, 0.5644, 0.199, 0.6181, 0.0363, 0.682, 0.05119, 0.7161, 0.2087, 0.6403, 0.2087, 0.6403, 0.05119, 0.7161, 0.0686, 0.7491, 0.22, 0.6617, 0.3662, 0.5644, 0.2087, 0.6403, 0.22, 0.6617, 0.3714, 0.5742, 0.3553, 0.533, 0.1848, 0.5719, 0.1911, 0.5953, 0.3581, 0.5438, 0.1848, 0.5719, 0.01435, 0.6108, 0.02399, 0.6468, 0.1911, 0.5953, 0.1911, 0.5953, 0.02399, 0.6468, 0.0363, 0.682, 0.199, 0.6181, 0.3581, 0.5438, 0.1911, 0.5953, 0.199, 0.6181, 0.3618, 0.5542, 0.352, 0.5111, 0.1776, 0.5242, 0.1803, 0.5482, 0.3532, 0.5221, 0.1776, 0.5242, 0.003254, 0.5372, 0.007426, 0.5742, 0.1803, 0.5482, 0.1803, 0.5482, 0.007426, 0.5742, 0.01435, 0.6108, 0.1848, 0.5719, 0.3532, 0.5221, 0.1803, 0.5482, 0.1848, 0.5719, 0.3553, 0.533, 0.352, 0.4889, 0.1776, 0.4758, 0.1767, 0.5, 0.3515, 0.5, 0.1776, 0.4758, 0.003254, 0.4628, 0.001862, 0.5, 0.1767, 0.5, 0.1767, 0.5, 0.001862, 0.5, 0.003254, 0.5372, 0.1776, 0.5242, 0.3515, 0.5, 0.1767, 0.5, 0.1776, 0.5242, 0.352, 0.5111, 0.3553, 0.467, 0.1848, 0.4281, 0.1803, 0.4518, 0.3532, 0.4779, 0.1848, 0.4281, 0.01435, 0.3892, 0.007426, 0.4258, 0.1803, 0.4518, 0.1803, 0.4518, 0.007426, 0.4258, 0.003254, 0.4628, 0.1776, 0.4758, 0.3532, 0.4779, 0.1803, 0.4518, 0.1776, 0.4758, 0.352, 0.4889, 0.3618, 0.4458, 0.199, 0.3819, 0.1911, 0.4047, 0.3581, 0.4562, 0.199, 0.3819, 0.0363, 0.318, 0.02399, 0.3532, 0.1911, 0.4047, 0.1911, 0.4047, 0.02399, 0.3532, 0.01435, 0.3892, 0.1848, 0.4281, 0.3581, 0.4562, 0.1911, 0.4047, 0.1848, 0.4281, 0.3553, 0.467, 0.3714, 0.4258, 0.22, 0.3383, 0.2087, 0.3597, 0.3662, 0.4356, 0.22, 0.3383, 0.0686, 0.2509, 0.05119, 0.2839, 0.2087, 0.3597, 0.2087, 0.3597, 0.05119, 0.2839, 0.0363, 0.318, 0.199, 0.3819, 0.3662, 0.4356, 0.2087, 0.3597, 0.199, 0.3819, 0.3618, 0.4458, 0.3839, 0.4074, 0.2472, 0.2984, 0.2329, 0.3179, 0.3773, 0.4164, 0.2472, 0.2984, 0.1105, 0.1894, 0.08842, 0.2194, 0.2329, 0.3179, 0.2329, 0.3179, 0.08842, 0.2194, 0.0686, 0.2509, 0.22, 0.3383, 0.3773, 0.4164, 0.2329, 0.3179, 0.22, 0.3383, 0.3714, 0.4258, 0.399, 0.3912, 0.2801, 0.263, 0.263, 0.2801, 0.3912, 0.399, 0.2801, 0.263, 0.1612, 0.1348, 0.1348, 0.1612, 0.263, 0.2801, 0.263, 0.2801, 0.1348, 0.1612, 0.1105, 0.1894, 0.2472, 0.2984, 0.3912, 0.399, 0.263, 0.2801, 0.2472, 0.2984, 0.3839, 0.4074, 0.4164, 0.3773, 0.3179, 0.2329, 0.2984, 0.2472, 0.4074, 0.3839, 0.3179, 0.2329, 0.2194, 0.08842, 0.1894, 0.1105, 0.2984, 0.2472, 0.2984, 0.2472, 0.1894, 0.1105, 0.1612, 0.1348, 0.2801, 0.263, 0.4074, 0.3839, 0.2984, 0.2472, 0.2801, 0.263, 0.399, 0.3912, 0.4356, 0.3662, 0.3597, 0.2087, 0.3383, 0.22, 0.4258, 0.3714, 0.3597, 0.2087, 0.2839, 0.05119, 0.2509, 0.0686, 0.3383, 0.22, 0.3383, 0.22, 0.2509, 0.0686, 0.2194, 0.08842, 0.3179, 0.2329, 0.4258, 0.3714, 0.3383, 0.22, 0.3179, 0.2329, 0.4164, 0.3773, 0.4562, 0.3581, 0.4047, 0.1911, 0.3819, 0.199, 0.4458, 0.3618, 0.4047, 0.1911, 0.3532, 0.02399, 0.318, 0.0363, 0.3819, 0.199, 0.3819, 0.199, 0.318, 0.0363, 0.2839, 0.05119, 0.3597, 0.2087, 0.4458, 0.3618, 0.3819, 0.199, 0.3597, 0.2087, 0.4356, 0.3662, 0.4779, 0.3532, 0.4518, 0.1803, 0.4281, 0.1848, 0.467, 0.3553, 0.4518, 0.1803, 0.4258, 0.007425, 0.3892, 0.01435, 0.4281, 0.1848, 0.4281, 0.1848, 0.3892, 0.01435, 0.3532, 0.02399, 0.4047, 0.1911, 0.467, 0.3553, 0.4281, 0.1848, 0.4047, 0.1911, 0.4562, 0.3581, 0.5, 0.3515, 0.5, 0.1767, 0.4758, 0.1776, 0.4889, 0.352, 0.5, 0.1767, 0.5, 0.001862, 0.4628, 0.003255, 0.4758, 0.1776, 0.4758, 0.1776, 0.4628, 0.003255, 0.4258, 0.007425, 0.4518, 0.1803, 0.4889, 0.352, 0.4758, 0.1776, 0.4518, 0.1803, 0.4779, 0.3532, 0.5221, 0.3532, 0.5482, 0.1803, 0.5242, 0.1776, 0.5111, 0.352, 0.5482, 0.1803, 0.5742, 0.007425, 0.5372, 0.003255, 0.5242, 0.1776, 0.5242, 0.1776, 0.5372, 0.003255, 0.5, 0.001862, 0.5, 0.1767, 0.5111, 0.352, 0.5242, 0.1776, 0.5, 0.1767, 0.5, 0.3515, 0.5438, 0.3581, 0.5953, 0.1911, 0.5719, 0.1848, 0.533, 0.3553, 0.5953, 0.1911, 0.6468, 0.02399, 0.6108, 0.01435, 0.5719, 0.1848, 0.5719, 0.1848, 0.6108, 0.01435, 0.5742, 0.007425, 0.5482, 0.1803, 0.533, 0.3553, 0.5719, 0.1848, 0.5482, 0.1803, 0.5221, 0.3532, 0.5644, 0.3662, 0.6403, 0.2087, 0.6181, 0.199, 0.5542, 0.3618, 0.6403, 0.2087, 0.7161, 0.05119, 0.682, 0.0363, 0.6181, 0.199, 0.6181, 0.199, 0.682, 0.0363, 0.6468, 0.02399, 0.5953, 0.1911, 0.5542, 0.3618, 0.6181, 0.199, 0.5953, 0.1911, 0.5438, 0.3581, 0.5836, 0.3773, 0.6821, 0.2329, 0.6617, 0.22, 0.5742, 0.3714, 0.6821, 0.2329, 0.7806, 0.08842, 0.7491, 0.0686, 0.6617, 0.22, 0.6617, 0.22, 0.7491, 0.0686, 0.7161, 0.05119, 0.6403, 0.2087, 0.5742, 0.3714, 0.6617, 0.22, 0.6403, 0.2087, 0.5644, 0.3662, 0.601, 0.3912, 0.7199, 0.263, 0.7016, 0.2472, 0.5926, 0.3839, 0.7199, 0.263, 0.8388, 0.1348, 0.8106, 0.1105, 0.7016, 0.2472, 0.7016, 0.2472, 0.8106, 0.1105, 0.7806, 0.08842, 0.6821, 0.2329, 0.5926, 0.3839, 0.7016, 0.2472, 0.6821, 0.2329, 0.5836, 0.3773, 0.6161, 0.4074, 0.7528, 0.2984, 0.737, 0.2801, 0.6088, 0.399, 0.7528, 0.2984, 0.8895, 0.1894, 0.8652, 0.1612, 0.737, 0.2801, 0.737, 0.2801, 0.8652, 0.1612, 0.8388, 0.1348, 0.7199, 0.263, 0.6088, 0.399, 0.737, 0.2801, 0.7199, 0.263, 0.601, 0.3912, 0.6286, 0.4258, 0.78, 0.3383, 0.7671, 0.3179, 0.6227, 0.4164, 0.78, 0.3383, 0.9314, 0.2509, 0.9116, 0.2194, 0.7671, 0.3179, 0.7671, 0.3179, 0.9116, 0.2194, 0.8895, 0.1894, 0.7528, 0.2984, 0.6227, 0.4164, 0.7671, 0.3179, 0.7528, 0.2984, 0.6161, 0.4074, 0.6382, 0.4458, 0.801, 0.3819, 0.7913, 0.3597, 0.6338, 0.4356, 0.801, 0.3819, 0.9637, 0.318, 0.9488, 0.2839, 0.7913, 0.3597, 0.7913, 0.3597, 0.9488, 0.2839, 0.9314, 0.2509, 0.78, 0.3383, 0.6338, 0.4356, 0.7913, 0.3597, 0.78, 0.3383, 0.6286, 0.4258, 0.6447, 0.467, 0.8152, 0.4281, 0.8089, 0.4047, 0.6419, 0.4562, 0.8152, 0.4281, 0.9856, 0.3892, 0.976, 0.3532, 0.8089, 0.4047, 0.8089, 0.4047, 0.976, 0.3532, 0.9637, 0.318, 0.801, 0.3819, 0.6419, 0.4562, 0.8089, 0.4047, 0.801, 0.3819, 0.6382, 0.4458, 0.648, 0.4889, 0.8224, 0.4758, 0.8197, 0.4518, 0.6468, 0.4779, 0.8224, 0.4758, 0.9967, 0.4628, 0.9926, 0.4258, 0.8197, 0.4518, 0.8197, 0.4518, 0.9926, 0.4258, 0.9856, 0.3892, 0.8152, 0.4281, 0.6468, 0.4779, 0.8197, 0.4518, 0.8152, 0.4281, 0.6447, 0.467, 0.648, 0.5111, 0.8224, 0.5242, 0.8233, 0.5, 0.6485, 0.5, 0.8224, 0.5242, 0.9967, 0.5372, 0.9981, 0.5, 0.8233, 0.5, 0.8233, 0.5, 0.9981, 0.5, 0.9967, 0.4628, 0.8224, 0.4758, 0.6485, 0.5, 0.8233, 0.5, 0.8224, 0.4758, 0.648, 0.4889, 0.6447, 0.533, 0.8152, 0.5719, 0.8197, 0.5482, 0.6468, 0.5221, 0.8152, 0.5719, 0.9856, 0.6108, 0.9926, 0.5742, 0.8197, 0.5482, 0.8197, 0.5482, 0.9926, 0.5742, 0.9967, 0.5372, 0.8224, 0.5242, 0.6468, 0.5221, 0.8197, 0.5482, 0.8224, 0.5242, 0.648, 0.5111, 0.6382, 0.5542, 0.801, 0.6181, 0.8089, 0.5953, 0.6419, 0.5438, 0.801, 0.6181, 0.9637, 0.682, 0.976, 0.6468, 0.8089, 0.5953, 0.8089, 0.5953, 0.976, 0.6468, 0.9856, 0.6108, 0.8152, 0.5719, 0.6419, 0.5438, 0.8089, 0.5953, 0.8152, 0.5719, 0.6447, 0.533, 0.6286, 0.5742, 0.78, 0.6617, 0.7913, 0.6403, 0.6338, 0.5644, 0.78, 0.6617, 0.9314, 0.7491, 0.9488, 0.7161, 0.7913, 0.6403, 0.7913, 0.6403, 0.9488, 0.7161, 0.9637, 0.682, 0.801, 0.6181, 0.6338, 0.5644, 0.7913, 0.6403, 0.801, 0.6181, 0.6382, 0.5542, 0.6161, 0.5926, 0.7528, 0.7016, 0.7671, 0.6821, 0.6227, 0.5836, 0.7528, 0.7016, 0.8895, 0.8106, 0.9116, 0.7806, 0.7671, 0.6821, 0.7671, 0.6821, 0.9116, 0.7806, 0.9314, 0.7491, 0.78, 0.6617, 0.6227, 0.5836, 0.7671, 0.6821, 0.78, 0.6617, 0.6286, 0.5742, 0.601, 0.6088, 0.7199, 0.737, 0.737, 0.7199, 0.6088, 0.601, 0.7199, 0.737, 0.8388, 0.8652, 0.8652, 0.8388, 0.737, 0.7199, 0.737, 0.7199, 0.8652, 0.8388, 0.8895, 0.8106, 0.7528, 0.7016, 0.6088, 0.601, 0.737, 0.7199, 0.7528, 0.7016, 0.6161, 0.5926, 0.5836, 0.6227, 0.6821, 0.7671, 0.7016, 0.7528, 0.5926, 0.6161, 0.6821, 0.7671, 0.7806, 0.9116, 0.8106, 0.8895, 0.7016, 0.7528, 0.7016, 0.7528, 0.8106, 0.8895, 0.8388, 0.8652, 0.7199, 0.737, 0.5926, 0.6161, 0.7016, 0.7528, 0.7199, 0.737, 0.601, 0.6088, 0.5644, 0.6338, 0.6403, 0.7913, 0.6617, 0.78, 0.5742, 0.6286, 0.6403, 0.7913, 0.7161, 0.9488, 0.7491, 0.9314, 0.6617, 0.78, 0.6617, 0.78, 0.7491, 0.9314, 0.7806, 0.9116, 0.6821, 0.7671, 0.5742, 0.6286, 0.6617, 0.78, 0.6821, 0.7671, 0.5836, 0.6227, 0.5438, 0.6419, 0.5953, 0.8089, 0.6181, 0.801, 0.5542, 0.6382, 0.5953, 0.8089, 0.6468, 0.976, 0.682, 0.9637, 0.6181, 0.801, 0.6181, 0.801, 0.682, 0.9637, 0.7161, 0.9488, 0.6403, 0.7913, 0.5542, 0.6382, 0.6181, 0.801, 0.6403, 0.7913, 0.5644, 0.6338, 0.5221, 0.6468, 0.5482, 0.8197, 0.5719, 0.8152, 0.533, 0.6447, 0.5482, 0.8197, 0.5742, 0.9926, 0.6108, 0.9856, 0.5719, 0.8152, 0.5719, 0.8152, 0.6108, 0.9856, 0.6468, 0.976, 0.5953, 0.8089, 0.533, 0.6447, 0.5719, 0.8152, 0.5953, 0.8089, 0.5438, 0.6419, 0.5, 0.6485, 0.5, 0.8233, 0.5242, 0.8224, 0.5111, 0.648, 0.5, 0.8233, 0.5, 0.9981, 0.5372, 0.9967, 0.5242, 0.8224, 0.5242, 0.8224, 0.5372, 0.9967, 0.5742, 0.9926, 0.5482, 0.8197, 0.5111, 0.648, 0.5242, 0.8224, 0.5482, 0.8197, 0.5221, 0.6468, 0.4779, 0.6468, 0.4889, 0.648, 0.4758, 0.8224, 0.4518, 0.8197, 0.4518, 0.8197, 0.4758, 0.8224, 0.4628, 0.9967, 0.4258, 0.9926, 0.4758, 0.8224, 0.5, 0.8233, 0.5, 0.9981, 0.4628, 0.9967, 0.4889, 0.648, 0.5, 0.6485, 0.5, 0.8233, 0.4758, 0.8224, 0.4562, 0.6419, 0.467, 0.6447, 0.4281, 0.8152, 0.4047, 0.8089, 0.4047, 0.8089, 0.4281, 0.8152, 0.3892, 0.9856, 0.3532, 0.976, 0.4281, 0.8152, 0.4518, 0.8197, 0.4258, 0.9926, 0.3892, 0.9856, 0.467, 0.6447, 0.4779, 0.6468, 0.4518, 0.8197, 0.4281, 0.8152, 0.4356, 0.6338, 0.4458, 0.6382, 0.3819, 0.801, 0.3597, 0.7913, 0.3597, 0.7913, 0.3819, 0.801, 0.318, 0.9637, 0.2839, 0.9488, 0.3819, 0.801, 0.4047, 0.8089, 0.3532, 0.976, 0.318, 0.9637, 0.4458, 0.6382, 0.4562, 0.6419, 0.4047, 0.8089, 0.3819, 0.801, 0.4164, 0.6227, 0.4258, 0.6286, 0.3383, 0.78, 0.3179, 0.7671, 0.3179, 0.7671, 0.3383, 0.78, 0.2509, 0.9314, 0.2194, 0.9116, 0.3383, 0.78, 0.3597, 0.7913, 0.2839, 0.9488, 0.2509, 0.9314, 0.4258, 0.6286, 0.4356, 0.6338, 0.3597, 0.7913, 0.3383, 0.78, 0.399, 0.6088, 0.4074, 0.6161, 0.2984, 0.7528, 0.2801, 0.737, 0.2801, 0.737, 0.2984, 0.7528, 0.1894, 0.8895, 0.1612, 0.8652, 0.2984, 0.7528, 0.3179, 0.7671, 0.2194, 0.9116, 0.1894, 0.8895, 0.4074, 0.6161, 0.4164, 0.6227, 0.3179, 0.7671, 0.2984, 0.7528, 0.3839, 0.5926, 0.3912, 0.601, 0.263, 0.7199, 0.2472, 0.7016, 0.2472, 0.7016, 0.263, 0.7199, 0.1348, 0.8388, 0.1105, 0.8106, 0.263, 0.7199, 0.2801, 0.737, 0.1612, 0.8652, 0.1348, 0.8388, 0.3912, 0.601, 0.399, 0.6088, 0.2801, 0.737, 0.263, 0.7199, 0.3714, 0.5742, 0.3773, 0.5836, 0.2329, 0.6821, 0.22, 0.6617, 0.22, 0.6617, 0.2329, 0.6821, 0.08842, 0.7806, 0.0686, 0.7491, 0.2329, 0.6821, 0.2472, 0.7016, 0.1105, 0.8106, 0.08842, 0.7806, 0.3773, 0.5836, 0.3839, 0.5926, 0.2472, 0.7016, 0.2329, 0.6821, 0.3618, 0.5542, 0.3662, 0.5644, 0.2087, 0.6403, 0.199, 0.6181, 0.199, 0.6181, 0.2087, 0.6403, 0.05119, 0.7161, 0.0363, 0.682, 0.2087, 0.6403, 0.22, 0.6617, 0.0686, 0.7491, 0.05119, 0.7161, 0.3662, 0.5644, 0.3714, 0.5742, 0.22, 0.6617, 0.2087, 0.6403, 0.3553, 0.533, 0.3581, 0.5438, 0.1911, 0.5953, 0.1848, 0.5719, 0.1848, 0.5719, 0.1911, 0.5953, 0.02399, 0.6468, 0.01435, 0.6108, 0.1911, 0.5953, 0.199, 0.6181, 0.0363, 0.682, 0.02399, 0.6468, 0.3581, 0.5438, 0.3618, 0.5542, 0.199, 0.6181, 0.1911, 0.5953, 0.352, 0.5111, 0.3532, 0.5221, 0.1803, 0.5482, 0.1776, 0.5242, 0.1776, 0.5242, 0.1803, 0.5482, 0.007426, 0.5742, 0.003254, 0.5372, 0.1803, 0.5482, 0.1848, 0.5719, 0.01435, 0.6108, 0.007426, 0.5742, 0.3532, 0.5221, 0.3553, 0.533, 0.1848, 0.5719, 0.1803, 0.5482, 0.352, 0.4889, 0.3515, 0.5, 0.1767, 0.5, 0.1776, 0.4758, 0.1776, 0.4758, 0.1767, 0.5, 0.001862, 0.5, 0.003254, 0.4628, 0.1767, 0.5, 0.1776, 0.5242, 0.003254, 0.5372, 0.001862, 0.5, 0.3515, 0.5, 0.352, 0.5111, 0.1776, 0.5242, 0.1767, 0.5, 0.3553, 0.467, 0.3532, 0.4779, 0.1803, 0.4518, 0.1848, 0.4281, 0.1848, 0.4281, 0.1803, 0.4518, 0.007426, 0.4258, 0.01435, 0.3892, 0.1803, 0.4518, 0.1776, 0.4758, 0.003254, 0.4628, 0.007426, 0.4258, 0.3532, 0.4779, 0.352, 0.4889, 0.1776, 0.4758, 0.1803, 0.4518, 0.3618, 0.4458, 0.3581, 0.4562, 0.1911, 0.4047, 0.199, 0.3819, 0.199, 0.3819, 0.1911, 0.4047, 0.02399, 0.3532, 0.0363, 0.318, 0.1911, 0.4047, 0.1848, 0.4281, 0.01435, 0.3892, 0.02399, 0.3532, 0.3581, 0.4562, 0.3553, 0.467, 0.1848, 0.4281, 0.1911, 0.4047, 0.3714, 0.4258, 0.3662, 0.4356, 0.2087, 0.3597, 0.22, 0.3383, 0.22, 0.3383, 0.2087, 0.3597, 0.05119, 0.2839, 0.0686, 0.2509, 0.2087, 0.3597, 0.199, 0.3819, 0.0363, 0.318, 0.05119, 0.2839, 0.3662, 0.4356, 0.3618, 0.4458, 0.199, 0.3819, 0.2087, 0.3597, 0.3839, 0.4074, 0.3773, 0.4164, 0.2329, 0.3179, 0.2472, 0.2984, 0.2472, 0.2984, 0.2329, 0.3179, 0.08842, 0.2194, 0.1105, 0.1894, 0.2329, 0.3179, 0.22, 0.3383, 0.0686, 0.2509, 0.08842, 0.2194, 0.3773, 0.4164, 0.3714, 0.4258, 0.22, 0.3383, 0.2329, 0.3179, 0.399, 0.3912, 0.3912, 0.399, 0.263, 0.2801, 0.2801, 0.263, 0.2801, 0.263, 0.263, 0.2801, 0.1348, 0.1612, 0.1612, 0.1348, 0.263, 0.2801, 0.2472, 0.2984, 0.1105, 0.1894, 0.1348, 0.1612, 0.3912, 0.399, 0.3839, 0.4074, 0.2472, 0.2984, 0.263, 0.2801, 0.4164, 0.3773, 0.4074, 0.3839, 0.2984, 0.2472, 0.3179, 0.2329, 0.3179, 0.2329, 0.2984, 0.2472, 0.1894, 0.1105, 0.2194, 0.08842, 0.2984, 0.2472, 0.2801, 0.263, 0.1612, 0.1348, 0.1894, 0.1105, 0.4074, 0.3839, 0.399, 0.3912, 0.2801, 0.263, 0.2984, 0.2472, 0.4356, 0.3662, 0.4258, 0.3714, 0.3383, 0.22, 0.3597, 0.2087, 0.3597, 0.2087, 0.3383, 0.22, 0.2509, 0.0686, 0.2839, 0.05119, 0.3383, 0.22, 0.3179, 0.2329, 0.2194, 0.08842, 0.2509, 0.0686, 0.4258, 0.3714, 0.4164, 0.3773, 0.3179, 0.2329, 0.3383, 0.22, 0.4562, 0.3581, 0.4458, 0.3618, 0.3819, 0.199, 0.4047, 0.1911, 0.4047, 0.1911, 0.3819, 0.199, 0.318, 0.0363, 0.3532, 0.02399, 0.3819, 0.199, 0.3597, 0.2087, 0.2839, 0.05119, 0.318, 0.0363, 0.4458, 0.3618, 0.4356, 0.3662, 0.3597, 0.2087, 0.3819, 0.199, 0.4779, 0.3532, 0.467, 0.3553, 0.4281, 0.1848, 0.4518, 0.1803, 0.4518, 0.1803, 0.4281, 0.1848, 0.3892, 0.01435, 0.4258, 0.007425, 0.4281, 0.1848, 0.4047, 0.1911, 0.3532, 0.02399, 0.3892, 0.01435, 0.467, 0.3553, 0.4562, 0.3581, 0.4047, 0.1911, 0.4281, 0.1848, 0.5, 0.3515, 0.4889, 0.352, 0.4758, 0.1776, 0.5, 0.1767, 0.5, 0.1767, 0.4758, 0.1776, 0.4628, 0.003255, 0.5, 0.001862, 0.4758, 0.1776, 0.4518, 0.1803, 0.4258, 0.007425, 0.4628, 0.003255, 0.4889, 0.352, 0.4779, 0.3532, 0.4518, 0.1803, 0.4758, 0.1776, 0.5221, 0.3532, 0.5111, 0.352, 0.5242, 0.1776, 0.5482, 0.1803, 0.5482, 0.1803, 0.5242, 0.1776, 0.5372, 0.003255, 0.5742, 0.007425, 0.5242, 0.1776, 0.5, 0.1767, 0.5, 0.001862, 0.5372, 0.003255, 0.5111, 0.352, 0.5, 0.3515, 0.5, 0.1767, 0.5242, 0.1776, 0.5438, 0.3581, 0.533, 0.3553, 0.5719, 0.1848, 0.5953, 0.1911, 0.5953, 0.1911, 0.5719, 0.1848, 0.6108, 0.01435, 0.6468, 0.02399, 0.5719, 0.1848, 0.5482, 0.1803, 0.5742, 0.007425, 0.6108, 0.01435, 0.533, 0.3553, 0.5221, 0.3532, 0.5482, 0.1803, 0.5719, 0.1848, 0.5644, 0.3662, 0.5542, 0.3618, 0.6181, 0.199, 0.6403, 0.2087, 0.6403, 0.2087, 0.6181, 0.199, 0.682, 0.0363, 0.7161, 0.05119, 0.6181, 0.199, 0.5953, 0.1911, 0.6468, 0.02399, 0.682, 0.0363, 0.5542, 0.3618, 0.5438, 0.3581, 0.5953, 0.1911, 0.6181, 0.199, 0.5836, 0.3773, 0.5742, 0.3714, 0.6617, 0.22, 0.6821, 0.2329, 0.6821, 0.2329, 0.6617, 0.22, 0.7491, 0.0686, 0.7806, 0.08842, 0.6617, 0.22, 0.6403, 0.2087, 0.7161, 0.05119, 0.7491, 0.0686, 0.5742, 0.3714, 0.5644, 0.3662, 0.6403, 0.2087, 0.6617, 0.22, 0.601, 0.3912, 0.5926, 0.3839, 0.7016, 0.2472, 0.7199, 0.263, 0.7199, 0.263, 0.7016, 0.2472, 0.8106, 0.1105, 0.8388, 0.1348, 0.7016, 0.2472, 0.6821, 0.2329, 0.7806, 0.08842, 0.8106, 0.1105, 0.5926, 0.3839, 0.5836, 0.3773, 0.6821, 0.2329, 0.7016, 0.2472, 0.6161, 0.4074, 0.6088, 0.399, 0.737, 0.2801, 0.7528, 0.2984, 0.7528, 0.2984, 0.737, 0.2801, 0.8652, 0.1612, 0.8895, 0.1894, 0.737, 0.2801, 0.7199, 0.263, 0.8388, 0.1348, 0.8652, 0.1612, 0.6088, 0.399, 0.601, 0.3912, 0.7199, 0.263, 0.737, 0.2801, 0.6286, 0.4258, 0.6227, 0.4164, 0.7671, 0.3179, 0.78, 0.3383, 0.78, 0.3383, 0.7671, 0.3179, 0.9116, 0.2194, 0.9314, 0.2509, 0.7671, 0.3179, 0.7528, 0.2984, 0.8895, 0.1894, 0.9116, 0.2194, 0.6227, 0.4164, 0.6161, 0.4074, 0.7528, 0.2984, 0.7671, 0.3179, 0.6382, 0.4458, 0.6338, 0.4356, 0.7913, 0.3597, 0.801, 0.3819, 0.801, 0.3819, 0.7913, 0.3597, 0.9488, 0.2839, 0.9637, 0.318, 0.7913, 0.3597, 0.78, 0.3383, 0.9314, 0.2509, 0.9488, 0.2839, 0.6338, 0.4356, 0.6286, 0.4258, 0.78, 0.3383, 0.7913, 0.3597, 0.6447, 0.467, 0.6419, 0.4562, 0.8089, 0.4047, 0.8152, 0.4281, 0.8152, 0.4281, 0.8089, 0.4047, 0.976, 0.3532, 0.9856, 0.3892, 0.8089, 0.4047, 0.801, 0.3819, 0.9637, 0.318, 0.976, 0.3532, 0.6419, 0.4562, 0.6382, 0.4458, 0.801, 0.3819, 0.8089, 0.4047, 0.648, 0.4889, 0.6468, 0.4779, 0.8197, 0.4518, 0.8224, 0.4758, 0.8224, 0.4758, 0.8197, 0.4518, 0.9926, 0.4258, 0.9967, 0.4628, 0.8197, 0.4518, 0.8152, 0.4281, 0.9856, 0.3892, 0.9926, 0.4258, 0.6468, 0.4779, 0.6447, 0.467, 0.8152, 0.4281, 0.8197, 0.4518, 0.648, 0.5111, 0.6485, 0.5, 0.8233, 0.5, 0.8224, 0.5242, 0.8224, 0.5242, 0.8233, 0.5, 0.9981, 0.5, 0.9967, 0.5372, 0.8233, 0.5, 0.8224, 0.4758, 0.9967, 0.4628, 0.9981, 0.5, 0.6485, 0.5, 0.648, 0.4889, 0.8224, 0.4758, 0.8233, 0.5, 0.6447, 0.533, 0.6468, 0.5221, 0.8197, 0.5482, 0.8152, 0.5719, 0.8152, 0.5719, 0.8197, 0.5482, 0.9926, 0.5742, 0.9856, 0.6108, 0.8197, 0.5482, 0.8224, 0.5242, 0.9967, 0.5372, 0.9926, 0.5742, 0.6468, 0.5221, 0.648, 0.5111, 0.8224, 0.5242, 0.8197, 0.5482, 0.6382, 0.5542, 0.6419, 0.5438, 0.8089, 0.5953, 0.801, 0.6181, 0.801, 0.6181, 0.8089, 0.5953, 0.976, 0.6468, 0.9637, 0.682, 0.8089, 0.5953, 0.8152, 0.5719, 0.9856, 0.6108, 0.976, 0.6468, 0.6419, 0.5438, 0.6447, 0.533, 0.8152, 0.5719, 0.8089, 0.5953, 0.6286, 0.5742, 0.6338, 0.5644, 0.7913, 0.6403, 0.78, 0.6617, 0.78, 0.6617, 0.7913, 0.6403, 0.9488, 0.7161, 0.9314, 0.7491, 0.7913, 0.6403, 0.801, 0.6181, 0.9637, 0.682, 0.9488, 0.7161, 0.6338, 0.5644, 0.6382, 0.5542, 0.801, 0.6181, 0.7913, 0.6403, 0.6161, 0.5926, 0.6227, 0.5836, 0.7671, 0.6821, 0.7528, 0.7016, 0.7528, 0.7016, 0.7671, 0.6821, 0.9116, 0.7806, 0.8895, 0.8106, 0.7671, 0.6821, 0.78, 0.6617, 0.9314, 0.7491, 0.9116, 0.7806, 0.6227, 0.5836, 0.6286, 0.5742, 0.78, 0.6617, 0.7671, 0.6821, 0.601, 0.6088, 0.6088, 0.601, 0.737, 0.7199, 0.7199, 0.737, 0.7199, 0.737, 0.737, 0.7199, 0.8652, 0.8388, 0.8388, 0.8652, 0.737, 0.7199, 0.7528, 0.7016, 0.8895, 0.8106, 0.8652, 0.8388, 0.6088, 0.601, 0.6161, 0.5926, 0.7528, 0.7016, 0.737, 0.7199, 0.5836, 0.6227, 0.5926, 0.6161, 0.7016, 0.7528, 0.6821, 0.7671, 0.6821, 0.7671, 0.7016, 0.7528, 0.8106, 0.8895, 0.7806, 0.9116, 0.7016, 0.7528, 0.7199, 0.737, 0.8388, 0.8652, 0.8106, 0.8895, 0.5926, 0.6161, 0.601, 0.6088, 0.7199, 0.737, 0.7016, 0.7528, 0.5644, 0.6338, 0.5742, 0.6286, 0.6617, 0.78, 0.6403, 0.7913, 0.6403, 0.7913, 0.6617, 0.78, 0.7491, 0.9314, 0.7161, 0.9488, 0.6617, 0.78, 0.6821, 0.7671, 0.7806, 0.9116, 0.7491, 0.9314, 0.5742, 0.6286, 0.5836, 0.6227, 0.6821, 0.7671, 0.6617, 0.78, 0.5438, 0.6419, 0.5542, 0.6382, 0.6181, 0.801, 0.5953, 0.8089, 0.5953, 0.8089, 0.6181, 0.801, 0.682, 0.9637, 0.6468, 0.976, 0.6181, 0.801, 0.6403, 0.7913, 0.7161, 0.9488, 0.682, 0.9637, 0.5542, 0.6382, 0.5644, 0.6338, 0.6403, 0.7913, 0.6181, 0.801, 0.5221, 0.6468, 0.533, 0.6447, 0.5719, 0.8152, 0.5482, 0.8197, 0.5482, 0.8197, 0.5719, 0.8152, 0.6108, 0.9856, 0.5742, 0.9926, 0.5719, 0.8152, 0.5953, 0.8089, 0.6468, 0.976, 0.6108, 0.9856, 0.533, 0.6447, 0.5438, 0.6419, 0.5953, 0.8089, 0.5719, 0.8152, 0.5, 0.6485, 0.5111, 0.648, 0.5242, 0.8224, 0.5, 0.8233, 0.5, 0.8233, 0.5242, 0.8224, 0.5372, 0.9967, 0.5, 0.9981, 0.5242, 0.8224, 0.5482, 0.8197, 0.5742, 0.9926, 0.5372, 0.9967, 0.5111, 0.648, 0.5221, 0.6468, 0.5482, 0.8197, 0.5242, 0.8224, 0.4779, 0.6468, 0.4889, 0.648, 0.4889, 0.648, 0.4779, 0.6468, 0.4889, 0.648, 0.5, 0.6485, 0.5, 0.6485, 0.4889, 0.648, 0.4562, 0.6419, 0.467, 0.6447, 0.467, 0.6447, 0.4562, 0.6419, 0.467, 0.6447, 0.4779, 0.6468, 0.4779, 0.6468, 0.467, 0.6447, 0.4356, 0.6338, 0.4458, 0.6382, 0.4458, 0.6382, 0.4356, 0.6338, 0.4458, 0.6382, 0.4562, 0.6419, 0.4562, 0.6419, 0.4458, 0.6382, 0.4164, 0.6227, 0.4258, 0.6286, 0.4258, 0.6286, 0.4164, 0.6227, 0.4258, 0.6286, 0.4356, 0.6338, 0.4356, 0.6338, 0.4258, 0.6286, 0.399, 0.6088, 0.4074, 0.6161, 0.4074, 0.6161, 0.399, 0.6088, 0.4074, 0.6161, 0.4164, 0.6227, 0.4164, 0.6227, 0.4074, 0.6161, 0.3839, 0.5926, 0.3912, 0.601, 0.3912, 0.601, 0.3839, 0.5926, 0.3912, 0.601, 0.399, 0.6088, 0.399, 0.6088, 0.3912, 0.601, 0.3714, 0.5742, 0.3773, 0.5836, 0.3773, 0.5836, 0.3714, 0.5742, 0.3773, 0.5836, 0.3839, 0.5926, 0.3839, 0.5926, 0.3773, 0.5836, 0.3618, 0.5542, 0.3662, 0.5644, 0.3662, 0.5644, 0.3618, 0.5542, 0.3662, 0.5644, 0.3714, 0.5742, 0.3714, 0.5742, 0.3662, 0.5644, 0.3553, 0.533, 0.3581, 0.5438, 0.3581, 0.5438, 0.3553, 0.533, 0.3581, 0.5438, 0.3618, 0.5542, 0.3618, 0.5542, 0.3581, 0.5438, 0.352, 0.5111, 0.3532, 0.5221, 0.3532, 0.5221, 0.352, 0.5111, 0.3532, 0.5221, 0.3553, 0.533, 0.3553, 0.533, 0.3532, 0.5221, 0.352, 0.4889, 0.3515, 0.5, 0.3515, 0.5, 0.352, 0.4889, 0.3515, 0.5, 0.352, 0.5111, 0.352, 0.5111, 0.3515, 0.5, 0.3553, 0.467, 0.3532, 0.4779, 0.3532, 0.4779, 0.3553, 0.467, 0.3532, 0.4779, 0.352, 0.4889, 0.352, 0.4889, 0.3532, 0.4779, 0.3618, 0.4458, 0.3581, 0.4562, 0.3581, 0.4562, 0.3618, 0.4458, 0.3581, 0.4562, 0.3553, 0.467, 0.3553, 0.467, 0.3581, 0.4562, 0.3714, 0.4258, 0.3662, 0.4356, 0.3662, 0.4356, 0.3714, 0.4258, 0.3662, 0.4356, 0.3618, 0.4458, 0.3618, 0.4458, 0.3662, 0.4356, 0.3839, 0.4074, 0.3773, 0.4164, 0.3773, 0.4164, 0.3839, 0.4074, 0.3773, 0.4164, 0.3714, 0.4258, 0.3714, 0.4258, 0.3773, 0.4164, 0.399, 0.3912, 0.3912, 0.399, 0.3912, 0.399, 0.399, 0.3912, 0.3912, 0.399, 0.3839, 0.4074, 0.3839, 0.4074, 0.3912, 0.399, 0.4164, 0.3773, 0.4074, 0.3839, 0.4074, 0.3839, 0.4164, 0.3773, 0.4074, 0.3839, 0.399, 0.3912, 0.399, 0.3912, 0.4074, 0.3839, 0.4356, 0.3662, 0.4258, 0.3714, 0.4258, 0.3714, 0.4356, 0.3662, 0.4258, 0.3714, 0.4164, 0.3773, 0.4164, 0.3773, 0.4258, 0.3714, 0.4562, 0.3581, 0.4458, 0.3618, 0.4458, 0.3618, 0.4562, 0.3581, 0.4458, 0.3618, 0.4356, 0.3662, 0.4356, 0.3662, 0.4458, 0.3618, 0.4779, 0.3532, 0.467, 0.3553, 0.467, 0.3553, 0.4779, 0.3532, 0.467, 0.3553, 0.4562, 0.3581, 0.4562, 0.3581, 0.467, 0.3553, 0.5, 0.3515, 0.4889, 0.352, 0.4889, 0.352, 0.5, 0.3515, 0.4889, 0.352, 0.4779, 0.3532, 0.4779, 0.3532, 0.4889, 0.352, 0.5221, 0.3532, 0.5111, 0.352, 0.5111, 0.352, 0.5221, 0.3532, 0.5111, 0.352, 0.5, 0.3515, 0.5, 0.3515, 0.5111, 0.352, 0.5438, 0.3581, 0.533, 0.3553, 0.533, 0.3553, 0.5438, 0.3581, 0.533, 0.3553, 0.5221, 0.3532, 0.5221, 0.3532, 0.533, 0.3553, 0.5644, 0.3662, 0.5542, 0.3618, 0.5542, 0.3618, 0.5644, 0.3662, 0.5542, 0.3618, 0.5438, 0.3581, 0.5438, 0.3581, 0.5542, 0.3618, 0.5836, 0.3773, 0.5742, 0.3714, 0.5742, 0.3714, 0.5836, 0.3773, 0.5742, 0.3714, 0.5644, 0.3662, 0.5644, 0.3662, 0.5742, 0.3714, 0.601, 0.3912, 0.5926, 0.3839, 0.5926, 0.3839, 0.601, 0.3912, 0.5926, 0.3839, 0.5836, 0.3773, 0.5836, 0.3773, 0.5926, 0.3839, 0.6161, 0.4074, 0.6088, 0.399, 0.6088, 0.399, 0.6161, 0.4074, 0.6088, 0.399, 0.601, 0.3912, 0.601, 0.3912, 0.6088, 0.399, 0.6286, 0.4258, 0.6227, 0.4164, 0.6227, 0.4164, 0.6286, 0.4258, 0.6227, 0.4164, 0.6161, 0.4074, 0.6161, 0.4074, 0.6227, 0.4164, 0.6382, 0.4458, 0.6338, 0.4356, 0.6338, 0.4356, 0.6382, 0.4458, 0.6338, 0.4356, 0.6286, 0.4258, 0.6286, 0.4258, 0.6338, 0.4356, 0.6447, 0.467, 0.6419, 0.4562, 0.6419, 0.4562, 0.6447, 0.467, 0.6419, 0.4562, 0.6382, 0.4458, 0.6382, 0.4458, 0.6419, 0.4562, 0.648, 0.4889, 0.6468, 0.4779, 0.6468, 0.4779, 0.648, 0.4889, 0.6468, 0.4779, 0.6447, 0.467, 0.6447, 0.467, 0.6468, 0.4779, 0.648, 0.5111, 0.6485, 0.5, 0.6485, 0.5, 0.648, 0.5111, 0.6485, 0.5, 0.648, 0.4889, 0.648, 0.4889, 0.6485, 0.5, 0.6447, 0.533, 0.6468, 0.5221, 0.6468, 0.5221, 0.6447, 0.533, 0.6468, 0.5221, 0.648, 0.5111, 0.648, 0.5111, 0.6468, 0.5221, 0.6382, 0.5542, 0.6419, 0.5438, 0.6419, 0.5438, 0.6382, 0.5542, 0.6419, 0.5438, 0.6447, 0.533, 0.6447, 0.533, 0.6419, 0.5438, 0.6286, 0.5742, 0.6338, 0.5644, 0.6338, 0.5644, 0.6286, 0.5742, 0.6338, 0.5644, 0.6382, 0.5542, 0.6382, 0.5542, 0.6338, 0.5644, 0.6161, 0.5926, 0.6227, 0.5836, 0.6227, 0.5836, 0.6161, 0.5926, 0.6227, 0.5836, 0.6286, 0.5742, 0.6286, 0.5742, 0.6227, 0.5836, 0.601, 0.6088, 0.6088, 0.601, 0.6088, 0.601, 0.601, 0.6088, 0.6088, 0.601, 0.6161, 0.5926, 0.6161, 0.5926, 0.6088, 0.601, 0.5836, 0.6227, 0.5926, 0.6161, 0.5926, 0.6161, 0.5836, 0.6227, 0.5926, 0.6161, 0.601, 0.6088, 0.601, 0.6088, 0.5926, 0.6161, 0.5644, 0.6338, 0.5742, 0.6286, 0.5742, 0.6286, 0.5644, 0.6338, 0.5742, 0.6286, 0.5836, 0.6227, 0.5836, 0.6227, 0.5742, 0.6286, 0.5438, 0.6419, 0.5542, 0.6382, 0.5542, 0.6382, 0.5438, 0.6419, 0.5542, 0.6382, 0.5644, 0.6338, 0.5644, 0.6338, 0.5542, 0.6382, 0.5221, 0.6468, 0.533, 0.6447, 0.533, 0.6447, 0.5221, 0.6468, 0.533, 0.6447, 0.5438, 0.6419, 0.5438, 0.6419, 0.533, 0.6447, 0.5, 0.6485, 0.5111, 0.648, 0.5111, 0.648, 0.5, 0.6485, 0.5111, 0.648, 0.5221, 0.6468, 0.5221, 0.6468, 0.5111, 0.648, 0.4628, 0.9967, 0.4258, 0.9926, 0.4258, 0.9926, 0.4628, 0.9967, 0.5, 0.9981, 0.4628, 0.9967, 0.4628, 0.9967, 0.5, 0.9981, 0.3892, 0.9856, 0.3532, 0.976, 0.3532, 0.976, 0.3892, 0.9856, 0.4258, 0.9926, 0.3892, 0.9856, 0.3892, 0.9856, 0.4258, 0.9926, 0.318, 0.9637, 0.2839, 0.9488, 0.2839, 0.9488, 0.318, 0.9637, 0.3532, 0.976, 0.318, 0.9637, 0.318, 0.9637, 0.3532, 0.976, 0.2509, 0.9314, 0.2194, 0.9116, 0.2194, 0.9116, 0.2509, 0.9314, 0.2839, 0.9488, 0.2509, 0.9314, 0.2509, 0.9314, 0.2839, 0.9488, 0.1894, 0.8895, 0.1612, 0.8652, 0.1612, 0.8652, 0.1894, 0.8895, 0.2194, 0.9116, 0.1894, 0.8895, 0.1894, 0.8895, 0.2194, 0.9116, 0.1348, 0.8388, 0.1105, 0.8106, 0.1105, 0.8106, 0.1348, 0.8388, 0.1612, 0.8652, 0.1348, 0.8388, 0.1348, 0.8388, 0.1612, 0.8652, 0.08842, 0.7806, 0.0686, 0.7491, 0.0686, 0.7491, 0.08842, 0.7806, 0.1105, 0.8106, 0.08842, 0.7806, 0.08842, 0.7806, 0.1105, 0.8106, 0.05119, 0.7161, 0.0363, 0.682, 0.0363, 0.682, 0.05119, 0.7161, 0.0686, 0.7491, 0.05119, 0.7161, 0.05119, 0.7161, 0.0686, 0.7491, 0.02399, 0.6468, 0.01435, 0.6108, 0.01435, 0.6108, 0.02399, 0.6468, 0.0363, 0.682, 0.02399, 0.6468, 0.02399, 0.6468, 0.0363, 0.682, 0.007426, 0.5742, 0.003254, 0.5372, 0.003254, 0.5372, 0.007426, 0.5742, 0.01435, 0.6108, 0.007426, 0.5742, 0.007426, 0.5742, 0.01435, 0.6108, 0.001862, 0.5, 0.003254, 0.4628, 0.003254, 0.4628, 0.001862, 0.5, 0.003254, 0.5372, 0.001862, 0.5, 0.001862, 0.5, 0.003254, 0.5372, 0.007426, 0.4258, 0.01435, 0.3892, 0.01435, 0.3892, 0.007426, 0.4258, 0.003254, 0.4628, 0.007426, 0.4258, 0.007426, 0.4258, 0.003254, 0.4628, 0.02399, 0.3532, 0.0363, 0.318, 0.0363, 0.318, 0.02399, 0.3532, 0.01435, 0.3892, 0.02399, 0.3532, 0.02399, 0.3532, 0.01435, 0.3892, 0.05119, 0.2839, 0.0686, 0.2509, 0.0686, 0.2509, 0.05119, 0.2839, 0.0363, 0.318, 0.05119, 0.2839, 0.05119, 0.2839, 0.0363, 0.318, 0.08842, 0.2194, 0.1105, 0.1894, 0.1105, 0.1894, 0.08842, 0.2194, 0.0686, 0.2509, 0.08842, 0.2194, 0.08842, 0.2194, 0.0686, 0.2509, 0.1348, 0.1612, 0.1612, 0.1348, 0.1612, 0.1348, 0.1348, 0.1612, 0.1105, 0.1894, 0.1348, 0.1612, 0.1348, 0.1612, 0.1105, 0.1894, 0.1894, 0.1105, 0.2194, 0.08842, 0.2194, 0.08842, 0.1894, 0.1105, 0.1612, 0.1348, 0.1894, 0.1105, 0.1894, 0.1105, 0.1612, 0.1348, 0.2509, 0.0686, 0.2839, 0.05119, 0.2839, 0.05119, 0.2509, 0.0686, 0.2194, 0.08842, 0.2509, 0.0686, 0.2509, 0.0686, 0.2194, 0.08842, 0.318, 0.0363, 0.3532, 0.02399, 0.3532, 0.02399, 0.318, 0.0363, 0.2839, 0.05119, 0.318, 0.0363, 0.318, 0.0363, 0.2839, 0.05119, 0.3892, 0.01435, 0.4258, 0.007425, 0.4258, 0.007425, 0.3892, 0.01435, 0.3532, 0.02399, 0.3892, 0.01435, 0.3892, 0.01435, 0.3532, 0.02399, 0.4628, 0.003255, 0.5, 0.001862, 0.5, 0.001862, 0.4628, 0.003255, 0.4258, 0.007425, 0.4628, 0.003255, 0.4628, 0.003255, 0.4258, 0.007425, 0.5372, 0.003255, 0.5742, 0.007425, 0.5742, 0.007425, 0.5372, 0.003255, 0.5, 0.001862, 0.5372, 0.003255, 0.5372, 0.003255, 0.5, 0.001862, 0.6108, 0.01435, 0.6468, 0.02399, 0.6468, 0.02399, 0.6108, 0.01435, 0.5742, 0.007425, 0.6108, 0.01435, 0.6108, 0.01435, 0.5742, 0.007425, 0.682, 0.0363, 0.7161, 0.05119, 0.7161, 0.05119, 0.682, 0.0363, 0.6468, 0.02399, 0.682, 0.0363, 0.682, 0.0363, 0.6468, 0.02399, 0.7491, 0.0686, 0.7806, 0.08842, 0.7806, 0.08842, 0.7491, 0.0686, 0.7161, 0.05119, 0.7491, 0.0686, 0.7491, 0.0686, 0.7161, 0.05119, 0.8106, 0.1105, 0.8388, 0.1348, 0.8388, 0.1348, 0.8106, 0.1105, 0.7806, 0.08842, 0.8106, 0.1105, 0.8106, 0.1105, 0.7806, 0.08842, 0.8652, 0.1612, 0.8895, 0.1894, 0.8895, 0.1894, 0.8652, 0.1612, 0.8388, 0.1348, 0.8652, 0.1612, 0.8652, 0.1612, 0.8388, 0.1348, 0.9116, 0.2194, 0.9314, 0.2509, 0.9314, 0.2509, 0.9116, 0.2194, 0.8895, 0.1894, 0.9116, 0.2194, 0.9116, 0.2194, 0.8895, 0.1894, 0.9488, 0.2839, 0.9637, 0.318, 0.9637, 0.318, 0.9488, 0.2839, 0.9314, 0.2509, 0.9488, 0.2839, 0.9488, 0.2839, 0.9314, 0.2509, 0.976, 0.3532, 0.9856, 0.3892, 0.9856, 0.3892, 0.976, 0.3532, 0.9637, 0.318, 0.976, 0.3532, 0.976, 0.3532, 0.9637, 0.318, 0.9926, 0.4258, 0.9967, 0.4628, 0.9967, 0.4628, 0.9926, 0.4258, 0.9856, 0.3892, 0.9926, 0.4258, 0.9926, 0.4258, 0.9856, 0.3892, 0.9981, 0.5, 0.9967, 0.5372, 0.9967, 0.5372, 0.9981, 0.5, 0.9967, 0.4628, 0.9981, 0.5, 0.9981, 0.5, 0.9967, 0.4628, 0.9926, 0.5742, 0.9856, 0.6108, 0.9856, 0.6108, 0.9926, 0.5742, 0.9967, 0.5372, 0.9926, 0.5742, 0.9926, 0.5742, 0.9967, 0.5372, 0.976, 0.6468, 0.9637, 0.682, 0.9637, 0.682, 0.976, 0.6468, 0.9856, 0.6108, 0.976, 0.6468, 0.976, 0.6468, 0.9856, 0.6108, 0.9488, 0.7161, 0.9314, 0.7491, 0.9314, 0.7491, 0.9488, 0.7161, 0.9637, 0.682, 0.9488, 0.7161, 0.9488, 0.7161, 0.9637, 0.682, 0.9116, 0.7806, 0.8895, 0.8106, 0.8895, 0.8106, 0.9116, 0.7806, 0.9314, 0.7491, 0.9116, 0.7806, 0.9116, 0.7806, 0.9314, 0.7491, 0.8652, 0.8388, 0.8388, 0.8652, 0.8388, 0.8652, 0.8652, 0.8388, 0.8895, 0.8106, 0.8652, 0.8388, 0.8652, 0.8388, 0.8895, 0.8106, 0.8106, 0.8895, 0.7806, 0.9116, 0.7806, 0.9116, 0.8106, 0.8895, 0.8388, 0.8652, 0.8106, 0.8895, 0.8106, 0.8895, 0.8388, 0.8652, 0.7491, 0.9314, 0.7161, 0.9488, 0.7161, 0.9488, 0.7491, 0.9314, 0.7806, 0.9116, 0.7491, 0.9314, 0.7491, 0.9314, 0.7806, 0.9116, 0.682, 0.9637, 0.6468, 0.976, 0.6468, 0.976, 0.682, 0.9637, 0.7161, 0.9488, 0.682, 0.9637, 0.682, 0.9637, 0.7161, 0.9488, 0.6108, 0.9856, 0.5742, 0.9926, 0.5742, 0.9926, 0.6108, 0.9856, 0.6468, 0.976, 0.6108, 0.9856, 0.6108, 0.9856, 0.6468, 0.976, 0.5372, 0.9967, 0.5, 0.9981, 0.5, 0.9981, 0.5372, 0.9967, 0.5742, 0.9926, 0.5372, 0.9967, 0.5372, 0.9967, 0.5742, 0.9926])
me_circle.update()

# ---- objects
ob_light = bpy.data.objects.new('Light', light_light)
ob_circle = bpy.data.objects.new('Circle', me_circle)

# ---- transforms, parenting, visibility, modifiers, constraints
ob_light.location = (10.08, 2.296, 6.596)
ob_light.rotation_euler = (1.4, 0.1178, 1.97)
ob_light.lock_rotations_4d = False
ob_light.empty_display_type = 'ARROWS'
ob_light.color = (0.0, 0.0, 0.0, 0.0)
ob_light.lineart.crease_threshold = 0.0
ob_circle.location = (0.0, 0.0, 0.0)
ob_circle.rotation_euler = (1.571, -0.0, 0.0)

# ---- collection membership
col_collection.objects.link(ob_light)
col_collection.objects.link(ob_circle)

# ---- scene / render settings (as saved in the file)
scene.frame_start = 1; scene.frame_end = 250; scene.frame_set(1)
scene.render.engine = 'BLENDER_EEVEE_NEXT'
bpy.context.view_layer.update()

# ---- added for rendering (the .blend has no active camera): camera
cam_auto = bpy.data.cameras.new('AutoCamera')
cam_auto.lens = 50.0
cam_auto.sensor_width = 36.0
cam_auto.clip_end = 1000.0
ob_auto_camera = bpy.data.objects.new('AutoCamera', cam_auto)
scene.collection.objects.link(ob_auto_camera)
ob_auto_camera.location = (13.036, -15.6232, 10.4288)
ob_auto_camera.rotation_euler = (1.09748, -7.21219e-08, 0.694738)
scene.camera = ob_auto_camera
bpy.context.view_layer.update()
